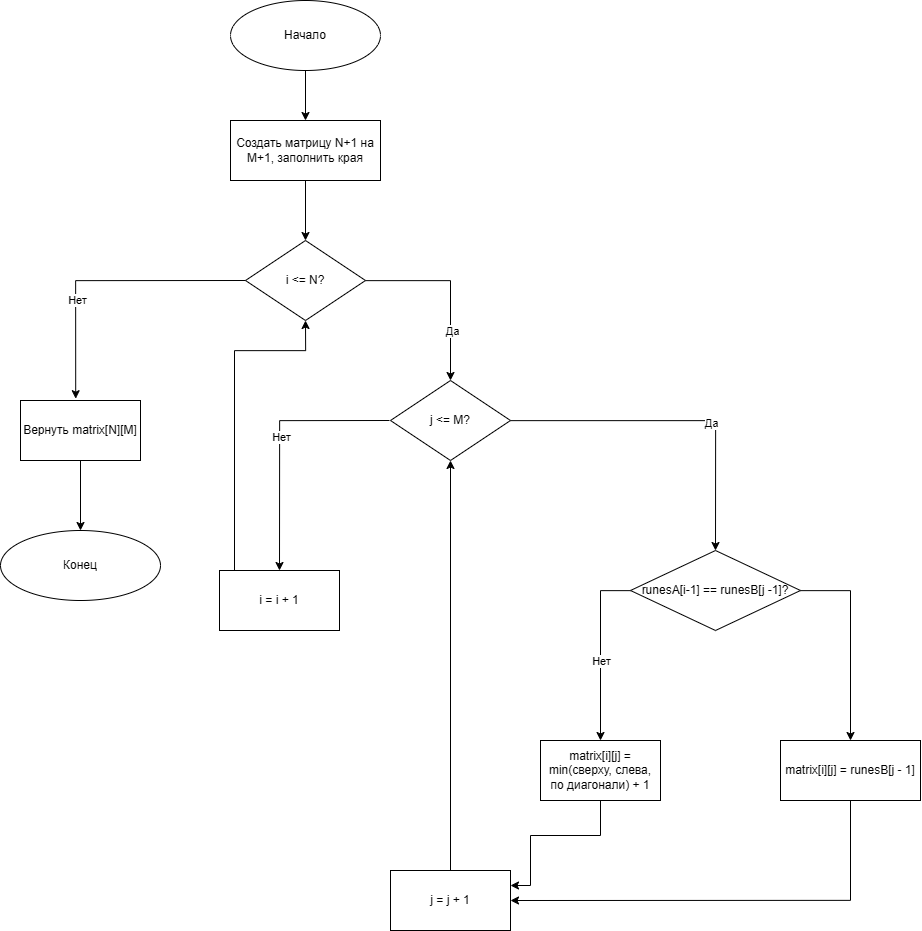

The diagram above was exported from draw.io. Its source (the exported page's mxGraphModel, read from the mxfile embedded in the PNG):
<mxGraphModel dx="1974" dy="2217" grid="1" gridSize="10" guides="1" tooltips="1" connect="1" arrows="1" fold="1" page="1" pageScale="1" pageWidth="827" pageHeight="1169" math="0" shadow="0">
  <root>
    <mxCell id="0" />
    <mxCell id="1" parent="0" />
    <mxCell id="IeNA0DdJRavTOhvED7Re-35" edge="1" parent="1" source="IeNA0DdJRavTOhvED7Re-33" style="edgeStyle=orthogonalEdgeStyle;rounded=0;orthogonalLoop=1;jettySize=auto;html=1;entryX=0.5;entryY=0;entryDx=0;entryDy=0;" target="IeNA0DdJRavTOhvED7Re-34">
      <mxGeometry relative="1" as="geometry" />
    </mxCell>
    <mxCell id="IeNA0DdJRavTOhvED7Re-33" parent="1" style="ellipse;whiteSpace=wrap;html=1;" value="Начало" vertex="1">
      <mxGeometry height="70" width="150" x="340" y="60" as="geometry" />
    </mxCell>
    <mxCell id="IeNA0DdJRavTOhvED7Re-37" edge="1" parent="1" source="IeNA0DdJRavTOhvED7Re-34" style="edgeStyle=orthogonalEdgeStyle;rounded=0;orthogonalLoop=1;jettySize=auto;html=1;entryX=0.5;entryY=0;entryDx=0;entryDy=0;" target="IeNA0DdJRavTOhvED7Re-36">
      <mxGeometry relative="1" as="geometry" />
    </mxCell>
    <mxCell id="IeNA0DdJRavTOhvED7Re-34" parent="1" style="rounded=0;whiteSpace=wrap;html=1;" value="Создать матрицу N+1 на M+1, заполнить края" vertex="1">
      <mxGeometry height="60" width="150" x="340" y="180" as="geometry" />
    </mxCell>
    <mxCell id="IeNA0DdJRavTOhvED7Re-44" edge="1" parent="1" source="IeNA0DdJRavTOhvED7Re-36" style="edgeStyle=orthogonalEdgeStyle;rounded=0;orthogonalLoop=1;jettySize=auto;html=1;" target="IeNA0DdJRavTOhvED7Re-43">
      <mxGeometry relative="1" as="geometry" />
    </mxCell>
    <mxCell id="IeNA0DdJRavTOhvED7Re-45" connectable="0" parent="IeNA0DdJRavTOhvED7Re-44" style="edgeLabel;html=1;align=center;verticalAlign=middle;resizable=0;points=[];" value="Да" vertex="1">
      <mxGeometry relative="1" x="0.4652" y="1" as="geometry">
        <mxPoint as="offset" />
      </mxGeometry>
    </mxCell>
    <mxCell id="IeNA0DdJRavTOhvED7Re-36" parent="1" style="rhombus;whiteSpace=wrap;html=1;" value="i &amp;lt;= N?" vertex="1">
      <mxGeometry height="80" width="120" x="355" y="300" as="geometry" />
    </mxCell>
    <mxCell id="IeNA0DdJRavTOhvED7Re-42" edge="1" parent="1" source="IeNA0DdJRavTOhvED7Re-38" style="edgeStyle=orthogonalEdgeStyle;rounded=0;orthogonalLoop=1;jettySize=auto;html=1;entryX=0.5;entryY=0;entryDx=0;entryDy=0;" target="IeNA0DdJRavTOhvED7Re-41">
      <mxGeometry relative="1" as="geometry" />
    </mxCell>
    <mxCell id="IeNA0DdJRavTOhvED7Re-38" parent="1" style="rounded=0;whiteSpace=wrap;html=1;" value="Вернуть matrix[N][M]" vertex="1">
      <mxGeometry height="60" width="120" x="130" y="460" as="geometry" />
    </mxCell>
    <mxCell id="IeNA0DdJRavTOhvED7Re-39" edge="1" parent="1" source="IeNA0DdJRavTOhvED7Re-36" style="edgeStyle=orthogonalEdgeStyle;rounded=0;orthogonalLoop=1;jettySize=auto;html=1;entryX=0.46;entryY=-0.03;entryDx=0;entryDy=0;entryPerimeter=0;exitX=0;exitY=0.5;exitDx=0;exitDy=0;" target="IeNA0DdJRavTOhvED7Re-38">
      <mxGeometry relative="1" as="geometry">
        <Array as="points">
          <mxPoint x="185" y="340" />
        </Array>
        <mxPoint x="250.0999999999999" y="340.0666666666666" as="sourcePoint" />
      </mxGeometry>
    </mxCell>
    <mxCell id="IeNA0DdJRavTOhvED7Re-40" connectable="0" parent="IeNA0DdJRavTOhvED7Re-39" style="edgeLabel;html=1;align=center;verticalAlign=middle;resizable=0;points=[];" value="Нет" vertex="1">
      <mxGeometry relative="1" x="0.3094" y="2" as="geometry">
        <mxPoint x="-2" as="offset" />
      </mxGeometry>
    </mxCell>
    <mxCell id="IeNA0DdJRavTOhvED7Re-41" parent="1" style="ellipse;whiteSpace=wrap;html=1;" value="Конец" vertex="1">
      <mxGeometry height="70" width="160" x="110" y="590" as="geometry" />
    </mxCell>
    <mxCell id="IeNA0DdJRavTOhvED7Re-47" edge="1" parent="1" style="edgeStyle=orthogonalEdgeStyle;rounded=0;orthogonalLoop=1;jettySize=auto;html=1;entryX=0.5;entryY=0;entryDx=0;entryDy=0;exitX=0;exitY=0.5;exitDx=0;exitDy=0;" target="IeNA0DdJRavTOhvED7Re-46">
      <mxGeometry relative="1" as="geometry">
        <Array as="points">
          <mxPoint x="389" y="480" />
        </Array>
        <mxPoint x="499" y="480" as="sourcePoint" />
      </mxGeometry>
    </mxCell>
    <mxCell id="IeNA0DdJRavTOhvED7Re-48" connectable="0" parent="IeNA0DdJRavTOhvED7Re-47" style="edgeLabel;html=1;align=center;verticalAlign=middle;resizable=0;points=[];" value="Нет" vertex="1">
      <mxGeometry relative="1" x="-0.0269" as="geometry">
        <mxPoint as="offset" />
      </mxGeometry>
    </mxCell>
    <mxCell id="IeNA0DdJRavTOhvED7Re-51" edge="1" parent="1" source="IeNA0DdJRavTOhvED7Re-43" style="edgeStyle=orthogonalEdgeStyle;rounded=0;orthogonalLoop=1;jettySize=auto;html=1;entryX=0.5;entryY=0;entryDx=0;entryDy=0;" target="IeNA0DdJRavTOhvED7Re-50">
      <mxGeometry relative="1" as="geometry">
        <Array as="points">
          <mxPoint x="825" y="480" />
        </Array>
      </mxGeometry>
    </mxCell>
    <mxCell id="IeNA0DdJRavTOhvED7Re-52" connectable="0" parent="IeNA0DdJRavTOhvED7Re-51" style="edgeLabel;html=1;align=center;verticalAlign=middle;resizable=0;points=[];" value="Да" vertex="1">
      <mxGeometry relative="1" x="0.197" y="-1" as="geometry">
        <mxPoint as="offset" />
      </mxGeometry>
    </mxCell>
    <mxCell id="IeNA0DdJRavTOhvED7Re-43" parent="1" style="rhombus;whiteSpace=wrap;html=1;" value="j &amp;lt;= M?" vertex="1">
      <mxGeometry height="80" width="120" x="500" y="440" as="geometry" />
    </mxCell>
    <mxCell id="IeNA0DdJRavTOhvED7Re-49" edge="1" parent="1" source="IeNA0DdJRavTOhvED7Re-46" style="edgeStyle=orthogonalEdgeStyle;rounded=0;orthogonalLoop=1;jettySize=auto;html=1;entryX=0.5;entryY=1;entryDx=0;entryDy=0;" target="IeNA0DdJRavTOhvED7Re-36">
      <mxGeometry relative="1" as="geometry">
        <Array as="points">
          <mxPoint x="344" y="410" />
          <mxPoint x="415" y="410" />
        </Array>
        <mxPoint x="344" y="380" as="targetPoint" />
      </mxGeometry>
    </mxCell>
    <mxCell id="IeNA0DdJRavTOhvED7Re-46" parent="1" style="rounded=0;whiteSpace=wrap;html=1;" value="i = i + 1" vertex="1">
      <mxGeometry height="60" width="120" x="329" y="630" as="geometry" />
    </mxCell>
    <mxCell id="IeNA0DdJRavTOhvED7Re-54" edge="1" parent="1" source="IeNA0DdJRavTOhvED7Re-50" style="edgeStyle=orthogonalEdgeStyle;rounded=0;orthogonalLoop=1;jettySize=auto;html=1;entryX=0.5;entryY=0;entryDx=0;entryDy=0;" target="IeNA0DdJRavTOhvED7Re-53">
      <mxGeometry relative="1" as="geometry">
        <Array as="points">
          <mxPoint x="710" y="650" />
        </Array>
      </mxGeometry>
    </mxCell>
    <mxCell id="IeNA0DdJRavTOhvED7Re-55" connectable="0" parent="IeNA0DdJRavTOhvED7Re-54" style="edgeLabel;html=1;align=center;verticalAlign=middle;resizable=0;points=[];" value="Нет" vertex="1">
      <mxGeometry relative="1" x="0.1436" y="-3" as="geometry">
        <mxPoint x="3" y="-3" as="offset" />
      </mxGeometry>
    </mxCell>
    <mxCell id="IeNA0DdJRavTOhvED7Re-57" edge="1" parent="1" source="IeNA0DdJRavTOhvED7Re-50" style="edgeStyle=orthogonalEdgeStyle;rounded=0;orthogonalLoop=1;jettySize=auto;html=1;entryX=0.5;entryY=0;entryDx=0;entryDy=0;" target="IeNA0DdJRavTOhvED7Re-56">
      <mxGeometry relative="1" as="geometry">
        <Array as="points">
          <mxPoint x="960" y="650" />
        </Array>
      </mxGeometry>
    </mxCell>
    <mxCell id="IeNA0DdJRavTOhvED7Re-50" parent="1" style="rhombus;whiteSpace=wrap;html=1;" value="runesA[i-1] == runesB[j -1]?" vertex="1">
      <mxGeometry height="80" width="170" x="740" y="610" as="geometry" />
    </mxCell>
    <mxCell id="IeNA0DdJRavTOhvED7Re-60" edge="1" parent="1" source="IeNA0DdJRavTOhvED7Re-53" style="edgeStyle=orthogonalEdgeStyle;rounded=0;orthogonalLoop=1;jettySize=auto;html=1;entryX=1;entryY=0.25;entryDx=0;entryDy=0;" target="IeNA0DdJRavTOhvED7Re-58">
      <mxGeometry relative="1" as="geometry">
        <Array as="points">
          <mxPoint x="710" y="895" />
          <mxPoint x="640" y="895" />
          <mxPoint x="640" y="945" />
        </Array>
      </mxGeometry>
    </mxCell>
    <mxCell id="IeNA0DdJRavTOhvED7Re-53" parent="1" style="rounded=0;whiteSpace=wrap;html=1;" value="matrix[i][j] = min(сверху, слева, по диагонали) + 1" vertex="1">
      <mxGeometry height="60" width="120" x="650" y="800" as="geometry" />
    </mxCell>
    <mxCell id="IeNA0DdJRavTOhvED7Re-59" edge="1" parent="1" source="IeNA0DdJRavTOhvED7Re-56" style="edgeStyle=orthogonalEdgeStyle;rounded=0;orthogonalLoop=1;jettySize=auto;html=1;entryX=1;entryY=0.5;entryDx=0;entryDy=0;" target="IeNA0DdJRavTOhvED7Re-58">
      <mxGeometry relative="1" as="geometry">
        <Array as="points">
          <mxPoint x="960" y="960" />
        </Array>
        <mxPoint x="630" y="960" as="targetPoint" />
      </mxGeometry>
    </mxCell>
    <mxCell id="IeNA0DdJRavTOhvED7Re-56" parent="1" style="rounded=0;whiteSpace=wrap;html=1;" value="matrix[i][j] = runesB[j - 1]" vertex="1">
      <mxGeometry height="60" width="140" x="890" y="800" as="geometry" />
    </mxCell>
    <mxCell id="IeNA0DdJRavTOhvED7Re-61" edge="1" parent="1" source="IeNA0DdJRavTOhvED7Re-58" style="edgeStyle=orthogonalEdgeStyle;rounded=0;orthogonalLoop=1;jettySize=auto;html=1;entryX=0.5;entryY=1;entryDx=0;entryDy=0;" target="IeNA0DdJRavTOhvED7Re-43">
      <mxGeometry relative="1" as="geometry" />
    </mxCell>
    <mxCell id="IeNA0DdJRavTOhvED7Re-58" parent="1" style="rounded=0;whiteSpace=wrap;html=1;" value="j = j + 1" vertex="1">
      <mxGeometry height="60" width="120" x="500" y="930" as="geometry" />
    </mxCell>
  </root>
</mxGraphModel>